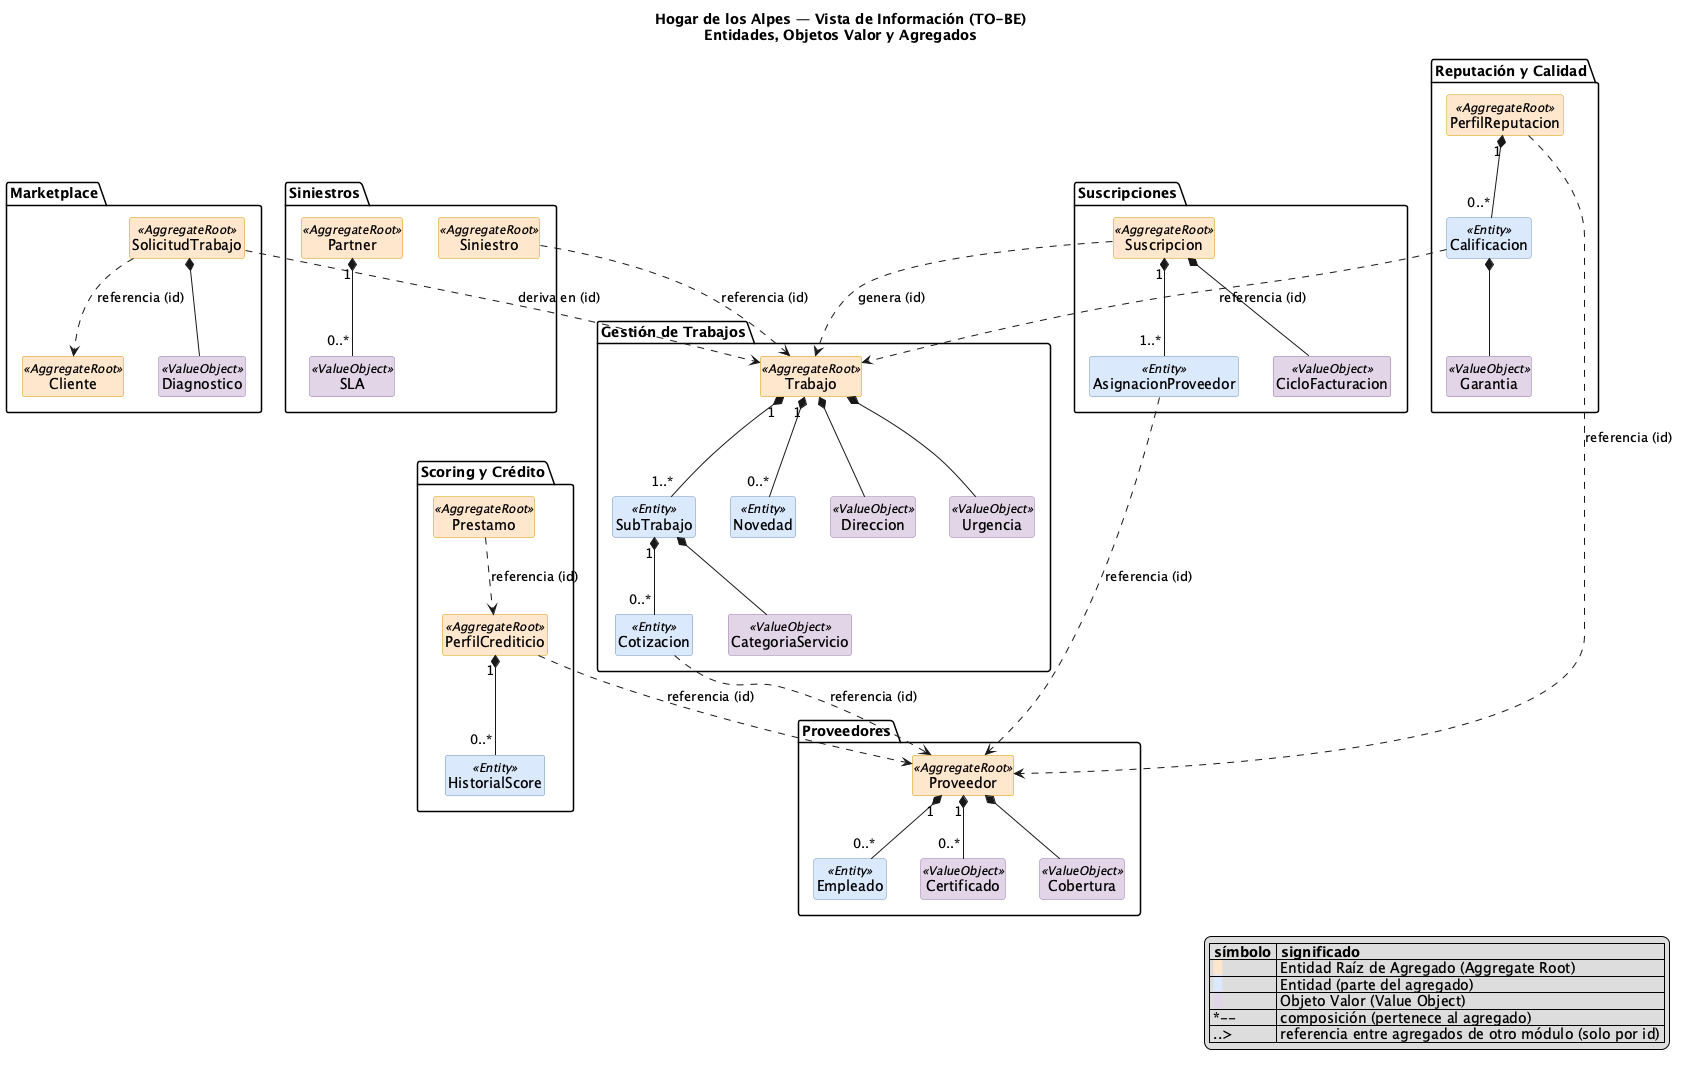

The diagram above was rendered by PlantUML. Its source (embedded in the PNG):
@startuml 07-vista-informacion

' Hogar de los Alpes (HdA) - Vista de Información (TO-BE)
' Diseño táctico - Diagrama de Entidades
'
' Un Agregado por Bounded Context (coherente con 03-contextos-acotados-TO-BE.cml).
' No se detallan atributos/métodos: solo entidades, objetos valor y relaciones.
' Se marca explícitamente la Entidad Raíz de cada agregado (Aggregate Root).
' Las referencias entre agregados de distintos módulos son solo por id (sin
' composición), como corresponde entre Bounded Contexts independientes.

hide circle
hide empty members

skinparam class {
  BackgroundColor<<AggregateRoot>> #FFE6CC
  BorderColor<<AggregateRoot>> #D79B00
  BackgroundColor<<Entity>> #DAE8FC
  BorderColor<<Entity>> #6C8EBF
  BackgroundColor<<ValueObject>> #E1D5E7
  BorderColor<<ValueObject>> #9673A6
}

title Hogar de los Alpes — Vista de Información (TO-BE)\nEntidades, Objetos Valor y Agregados

package "Gestión de Trabajos" {
  class Trabajo <<AggregateRoot>>
  class SubTrabajo <<Entity>>
  class Cotizacion <<Entity>>
  class Novedad <<Entity>>
  class Direccion <<ValueObject>>
  class Urgencia <<ValueObject>>
  class CategoriaServicio <<ValueObject>>

  Trabajo "1" *-- "1..*" SubTrabajo
  SubTrabajo "1" *-- "0..*" Cotizacion
  Trabajo "1" *-- "0..*" Novedad
  Trabajo *-- Direccion
  Trabajo *-- Urgencia
  SubTrabajo *-- CategoriaServicio
}

package "Marketplace" {
  class Cliente <<AggregateRoot>>
  class SolicitudTrabajo <<AggregateRoot>>
  class Diagnostico <<ValueObject>>

  SolicitudTrabajo *-- Diagnostico
}

package "Siniestros" {
  class Siniestro <<AggregateRoot>>
  class Partner <<AggregateRoot>>
  class SLA <<ValueObject>>

  Partner "1" *-- "0..*" SLA
}

package "Suscripciones" {
  class Suscripcion <<AggregateRoot>>
  class AsignacionProveedor <<Entity>>
  class CicloFacturacion <<ValueObject>>

  Suscripcion "1" *-- "1..*" AsignacionProveedor
  Suscripcion *-- CicloFacturacion
}

package "Proveedores" {
  class Proveedor <<AggregateRoot>>
  class Empleado <<Entity>>
  class Certificado <<ValueObject>>
  class Cobertura <<ValueObject>>

  Proveedor "1" *-- "0..*" Empleado
  Proveedor "1" *-- "0..*" Certificado
  Proveedor *-- Cobertura
}

package "Reputación y Calidad" {
  class PerfilReputacion <<AggregateRoot>>
  class Calificacion <<Entity>>
  class Garantia <<ValueObject>>

  PerfilReputacion "1" *-- "0..*" Calificacion
  Calificacion *-- Garantia
}

package "Scoring y Crédito" {
  class PerfilCrediticio <<AggregateRoot>>
  class Prestamo <<AggregateRoot>>
  class HistorialScore <<Entity>>

  PerfilCrediticio "1" *-- "0..*" HistorialScore
}

' --- Referencias entre agregados de distintos módulos (solo por id) ---
Cotizacion ..> Proveedor : referencia (id)
Siniestro ..> Trabajo : referencia (id)
Suscripcion ..> Trabajo : genera (id)
AsignacionProveedor ..> Proveedor : referencia (id)
Calificacion ..> Trabajo : referencia (id)
PerfilReputacion ..> Proveedor : referencia (id)
PerfilCrediticio ..> Proveedor : referencia (id)
Prestamo ..> PerfilCrediticio : referencia (id)
SolicitudTrabajo ..> Cliente : referencia (id)
SolicitudTrabajo ..> Trabajo : deriva en (id)

legend right
  |= símbolo |= significado |
  | <back:#FFE6CC>  </back> | Entidad Raíz de Agregado (Aggregate Root) |
  | <back:#DAE8FC>  </back> | Entidad (parte del agregado) |
  | <back:#E1D5E7>  </back> | Objeto Valor (Value Object) |
  | *-- | composición (pertenece al agregado) |
  | ..> | referencia entre agregados de otro módulo (solo por id) |
endlegend

@enduml